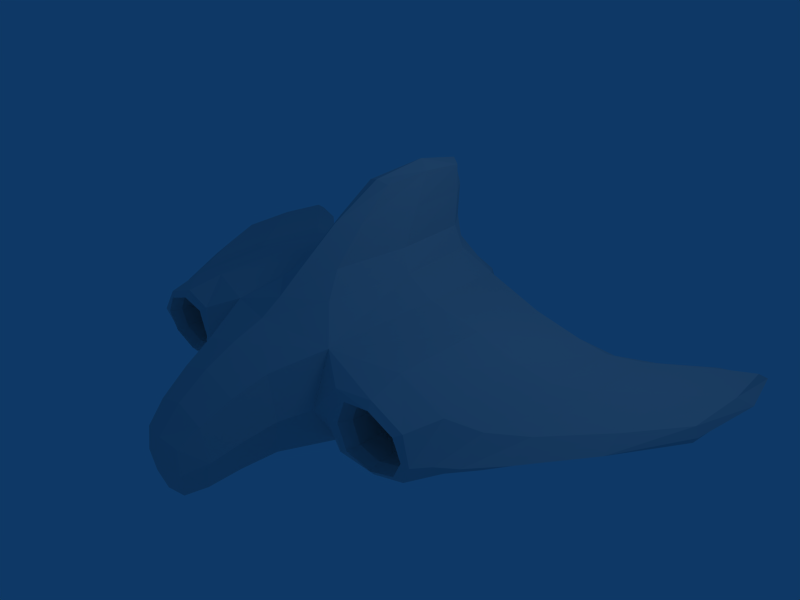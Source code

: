 # Source: spaceship1_5.blend  (saved by Blender 2.45.0; exported with 4.5.12 LTS)
import bpy
from mathutils import Matrix  # noqa: F401  (used for matrix-valued properties, if any)

bpy.ops.wm.read_factory_settings(use_empty=True)
scene = bpy.context.scene
scene.name = 'Scene'

# ---- collections
col_collection_1 = bpy.data.collections.new('Collection 1'); scene.collection.children.link(col_collection_1)

# ---- materials (node trees are filled in below, after node groups)
mat_material = bpy.data.materials.new('Material')
mat_material.alpha_threshold = 0.0
mat_material.roughness = 0.5
mat_material.line_color = (0.0, 0.0, 0.0, 1.0)

# ---- material node trees

# ---- world
world_world = bpy.data.worlds.new('World'); scene.world = world_world
world_world.color = (0.05656, 0.2208, 0.4)
world_world.use_sun_shadow = False
world_world.sun_shadow_jitter_overblur = 0.0
world_world.cycles.sampling_method = 'MANUAL'
world_world.cycles.sample_map_resolution = 256

# ---- cameras
cam_camera = bpy.data.cameras.new('Camera')
cam_camera.passepartout_alpha = 0.2
cam_camera.clip_end = 100.0
cam_camera.lens = 35.0
cam_camera.ortho_scale = 7.314
cam_camera.show_passepartout = False
cam_camera.show_safe_areas = True
cam_camera.dof.focus_distance = 0.0
cam_camera.dof.aperture_fstop = 128.0

# ---- lights
light_spot = bpy.data.lights.new('Spot', 'POINT')
light_spot.transmission_factor = 0.0
light_spot.cutoff_distance = 30.0
light_spot.energy = 100.0
light_spot.shadow_buffer_clip_start = 1.001
light_spot.shadow_soft_size = 1.0
light_spot.shadow_maximum_resolution = 0.006
light_spot.use_absolute_resolution = True
light_spot.cycles.use_multiple_importance_sampling = False

# ---- meshes
me_cube = bpy.data.meshes.new('Cube')
me_cube.from_pydata([(0.9404, 0.682, -0.5907), (1.013, -0.7879, -0.6545), (-1.013, -0.7879, -0.6545), (-0.9404, 0.682, -0.5907), (0.8932, 0.7273, 0.6699), (0.9621, -0.8064, 0.667), (-0.9621, -0.8064, 0.667), (-0.8932, 0.7273, 0.6699), (-2.647, -0.6794, -0.381), (-2.647, -0.6799, 0.3812), (-2.617, 0.6095, 0.3543), (-2.617, 0.6082, -0.3522), (2.617, 0.6082, -0.3522), (2.617, 0.6095, 0.3543), (2.647, -0.6799, 0.3812), (2.647, -0.6794, -0.381), (3.364, 0.7777, -0.1804), (3.364, 0.7777, 0.1804), (3.366, -0.3569, 0.1809), (3.366, -0.3569, -0.1809), (-3.366, -0.3569, -0.1809), (-3.366, -0.3569, 0.1809), (-3.364, 0.7777, 0.1804), (-3.364, 0.7777, -0.1804), (-4.473, 0.4233, -0.1163), (-4.473, 0.4233, 0.1163), (-4.473, 1.219, 0.1163), (-4.473, 1.219, -0.1163), (4.473, 1.219, -0.1163), (4.473, 1.219, 0.1163), (4.473, 0.4233, 0.1163), (4.473, 0.4233, -0.1163), (-0.3008, -0.4495, 1.281), (-0.2988, 0.6494, 1.281), (0.3008, -0.4495, 1.281), (0.2988, 0.6494, 1.281), (0.1757, 0.05861, 2.134), (0.1757, 0.7274, 2.134), (-0.1757, 0.7274, 2.134), (-0.1757, 0.05861, 2.134), (1.594, -0.9557, -0.3501), (2.396, -0.9525, -0.2685), (2.396, -0.9526, 0.2685), (1.592, -0.9564, 0.3499), (-1.592, -0.9564, 0.3499), (-2.396, -0.9526, 0.2685), (-2.396, -0.9525, -0.2685), (-1.594, -0.9557, -0.3501), (1.698, -0.6926, 0.2647), (1.698, -0.6926, -0.2647), (2.302, -0.6926, 0.2062), (2.302, -0.6926, -0.2062), (-1.698, -0.6926, 0.2647), (-1.698, -0.6926, -0.2647), (-2.302, -0.6925, -0.2062), (-2.302, -0.6926, 0.2062), (-1.766, -0.1293, 0.2024), (-2.234, -0.1293, 0.162), (-2.234, -0.1293, -0.162), (-1.766, -0.1293, -0.2024), (1.766, -0.1293, -0.2024), (2.234, -0.1293, -0.162), (2.234, -0.1293, 0.162), (1.766, -0.1293, 0.2024), (0.405, 0.9605, 0.3968), (-0.405, 0.9605, 0.3968), (-0.4065, 0.9573, -0.3946), (0.4065, 0.9573, -0.3946), (-0.3023, 0.7302, -0.3022), (0.3023, 0.7302, -0.3022), (0.3023, 0.7302, 0.3022), (-0.3023, 0.7302, 0.3022), (-0.234, 0.2312, 0.234), (0.234, 0.2312, 0.234), (-0.234, 0.2312, -0.234), (0.234, 0.2312, -0.234), (0.5247, -1.369, 0.2638), (-0.5247, -1.369, 0.2638), (-0.5262, -1.367, -0.7677), (0.5262, -1.367, -0.7677), (0.3369, -1.712, -0.8902), (-0.3369, -1.712, -0.8902), (0.3368, -1.712, -0.2167), (-0.3369, -1.712, -0.2167), (0.9817, -0.02143, -0.7861), (1.65e-07, 0.6389, -0.7743), (1.145, 0.8704, 0.01398), (-2.489e-08, -0.7252, -0.8556), (1.029, -0.9686, -0.02526), (-0.9817, -0.02143, -0.7861), (-1.029, -0.9686, -0.02526), (-1.145, 0.8704, 0.01398), (1.123, -0.0117, 0.8188), (1.606e-07, 0.88, 0.819), (-3.88e-07, -0.9482, 0.8246), (-1.123, -0.0117, 0.8188), (-1.921, -0.6648, 0.6232), (-2.815, -0.8523, 1.896e-05), (-1.927, -0.6605, -0.621), (-1.898, 0.6248, 0.4864), (-2.626, -0.007442, 0.484), (-1.903, 0.6161, -0.4716), (-2.621, 0.8207, 0.0006256), (-2.622, -0.007687, -0.4832), (1.898, 0.6248, 0.4864), (2.621, 0.8207, 0.0006257), (1.903, 0.6161, -0.4716), (1.921, -0.6648, 0.6232), (2.626, -0.007443, 0.484), (1.927, -0.6605, -0.621), (2.815, -0.8523, 1.915e-05), (2.622, -0.007688, -0.4832), (2.998, 0.6444, 0.252), (3.366, 0.9755, 5.136e-06), (2.998, 0.6443, -0.2517), (3.01, -0.5572, 0.2563), (3.366, 0.2117, 0.243), (3.01, -0.5571, -0.2563), (3.372, -0.5522, 3.044e-07), (3.366, 0.2117, -0.2429), (-3.01, -0.5572, 0.2563), (-3.372, -0.5522, -2.743e-07), (-3.01, -0.5571, -0.2563), (-2.998, 0.6444, 0.252), (-3.366, 0.2117, 0.243), (-2.998, 0.6443, -0.2517), (-3.366, 0.9755, 4.562e-06), (-3.366, 0.2117, -0.2429), (-3.971, 0.04083, 0.144), (-4.536, 0.408, -1.665e-06), (-3.971, 0.04083, -0.144), (-3.97, 1.043, 0.1439), (-4.536, 0.8563, 0.1314), (-3.97, 1.043, -0.1439), (-4.536, 1.305, -1.656e-06), (-4.536, 0.8563, -0.1314), (3.97, 1.043, 0.1439), (4.536, 1.305, 3.665e-07), (3.97, 1.043, -0.1439), (3.971, 0.04083, 0.144), (4.536, 0.8563, 0.1314), (3.971, 0.04083, -0.144), (4.536, 0.408, 3.583e-07), (4.536, 0.8563, -0.1314), (-0.4987, -0.6038, 0.9998), (-0.401, 0.101, 1.285), (-0.4856, 0.6358, 0.9987), (0.4987, -0.6038, 0.9998), (-2.577e-07, -0.6381, 1.286), (2.567e-08, 0.8386, 1.285), (0.4856, 0.6358, 0.9987), (0.401, 0.101, 1.285), (0.2218, 0.7101, 1.747), (0.1983, 0.4099, 2.183), (0.222, -0.1918, 1.747), (-0.2218, 0.7101, 1.747), (-5.177e-08, 0.785, 2.183), (-1.885e-07, 0.03474, 2.183), (-0.222, -0.1918, 1.747), (-0.1983, 0.4099, 2.183), (2.493, -0.921, -0.3265), (1.997, -0.9511, -0.416), (1.438, -0.9424, -0.4519), (2.493, -0.9212, 0.3266), (2.534, -0.9575, 6.069e-07), (1.428, -0.9467, 0.452), (1.996, -0.9513, 0.416), (1.459, -0.9612, -0.0007807), (-2.493, -0.9212, 0.3266), (-1.996, -0.9513, 0.416), (-1.428, -0.9467, 0.452), (-2.493, -0.921, -0.3265), (-2.534, -0.9575, 4.562e-07), (-1.438, -0.9424, -0.4519), (-1.997, -0.9511, -0.416), (-1.459, -0.9612, -0.0007807), (1.662, -0.8783, -0.2952), (1.593, -0.6919, -7.746e-06), (1.662, -0.8784, 0.2951), (2.0, -0.6918, 0.317), (2.336, -0.878, 0.2293), (2.407, -0.6919, 1.189e-07), (2.336, -0.878, -0.2293), (2.0, -0.6918, -0.317), (-1.662, -0.8784, 0.2951), (-1.593, -0.6919, -7.865e-06), (-1.662, -0.8783, -0.2952), (-2.0, -0.6918, -0.317), (-2.336, -0.878, -0.2293), (-2.407, -0.6919, -1.305e-07), (-2.336, -0.878, 0.2293), (-2.0, -0.6918, 0.317), (-2.278, -0.3805, 0.19), (-2.0, -0.09804, 0.2061), (-1.722, -0.3805, 0.2425), (-2.278, -0.3805, -0.19), (-2.265, -0.09804, -1.756e-07), (-1.722, -0.3805, -0.2425), (-2.0, -0.09804, -0.2061), (-1.735, -0.09804, -1.47e-07), (2.278, -0.3805, -0.19), (2.0, -0.09804, -0.2061), (1.722, -0.3805, -0.2425), (2.278, -0.3805, 0.19), (2.265, -0.09804, 3.395e-07), (1.722, -0.3805, 0.2425), (2.0, -0.09804, 0.2061), (1.735, -0.09804, 2.854e-07), (0.5502, 0.939, 0.4989), (2.262e-07, 0.9637, 0.534), (-0.5502, 0.939, 0.4989), (-0.5465, 0.9631, 0.0006322), (-0.5596, 0.9221, -0.4837), (0.5596, 0.9221, -0.4837), (0.5465, 0.9631, 0.0006322), (1.85e-07, 0.9549, -0.5326), (-0.3377, 0.8935, -0.3363), (1.129e-07, 0.7295, -0.4069), (0.3377, 0.8935, -0.3363), (0.4071, 0.7296, 5.079e-06), (0.3375, 0.8939, 0.3366), (-0.3375, 0.8939, 0.3366), (-0.4071, 0.7296, 5.079e-06), (1.496e-07, 0.7296, 0.4069), (0.2776, 0.4539, 0.2776), (-1.297e-08, 0.2035, 0.2646), (-0.2776, 0.4539, 0.2776), (-0.2646, 0.2035, -1.038e-07), (-0.2776, 0.4539, -0.2776), (0.2776, 0.4539, -0.2776), (0.2646, 0.2035, -1.038e-07), (-4.99e-08, 0.2035, -0.2646), (-0.6346, -1.146, 0.4614), (-4.009e-07, -1.373, 0.4412), (0.6346, -1.146, 0.4614), (-0.6447, -1.134, -0.6883), (-0.7016, -1.373, -0.2529), (0.7016, -1.373, -0.2529), (0.6447, -1.134, -0.6883), (-8.614e-08, -1.364, -0.9468), (0.4376, -1.574, -0.8615), (-1.381e-07, -1.728, -0.9479), (-0.4376, -1.574, -0.8615), (0.4374, -1.574, 0.01136), (0.3788, -1.729, -0.5691), (-0.3788, -1.729, -0.5691), (-0.4374, -1.574, 0.01136), (-3.204e-07, -1.729, -0.1903), (6.68e-08, -0.01976, -0.8838), (-1.936, -0.008089, 0.6668), (-1.938, 0.826, 0.003868), (-1.908, -0.009821, -0.6608), (1.938, 0.826, 0.003868), (1.936, -0.008091, 0.6668), (1.908, -0.009822, -0.6608), (2.999, 0.8532, 6.779e-05), (3.001, 0.04776, 0.3413), (3.041, -0.7596, 2.791e-06), (3.0, 0.04774, -0.3412), (-3.041, -0.7596, 2.55e-06), (-3.001, 0.04776, 0.3413), (-2.999, 0.8532, 6.756e-05), (-3.0, 0.04774, -0.3412), (-3.982, -0.113, -1.096e-06), (-3.981, 0.5476, 0.1897), (-3.981, 1.208, -8.438e-07), (-3.981, 0.5476, -0.1897), (-4.689, 0.9414, -1.822e-06), (3.981, 1.208, 4.777e-07), (3.981, 0.5476, 0.1897), (3.982, -0.113, 2.341e-07), (3.981, 0.5476, -0.1897), (4.689, 0.9414, 3.962e-07), (-0.6453, 0.02052, 1.022), (-3.105e-07, -0.8018, 1.025), (8.524e-08, 0.834, 1.022), (0.6453, 0.02052, 1.022), (0.2922, 0.2621, 1.756), (-1.59e-08, 0.8574, 1.756), (-2.2e-07, -0.3334, 1.756), (-0.2922, 0.2621, 1.756), (-1.193e-07, 0.4506, 2.3), (1.981, -0.9136, -0.5128), (2.658, -0.9538, 4.447e-06), (1.978, -0.915, 0.513), (1.3, -0.978, -0.004991), (-1.978, -0.915, 0.513), (-2.658, -0.9538, 4.293e-06), (-1.981, -0.9136, -0.5128), (-1.3, -0.978, -0.004991), (1.545, -0.8789, -9.12e-05), (2.0, -0.8777, 0.3539), (2.454, -0.8785, 1.009e-07), (2.0, -0.8777, -0.3539), (-1.545, -0.8789, -9.124e-05), (-2.0, -0.8777, -0.3539), (-2.454, -0.8785, -6.771e-08), (-2.0, -0.8777, 0.3539), (-2.0, -0.3753, 0.2848), (-2.366, -0.3753, -1.558e-07), (-2.0, -0.3753, -0.2848), (-1.634, -0.3753, -5.686e-07), (-2.0, -0.02245, -1.587e-07), (2.0, -0.3753, -0.2848), (2.366, -0.3753, 2.328e-07), (2.0, -0.3753, 0.2848), (1.634, -0.3753, -2.958e-07), (2.0, -0.02245, 3.541e-07), (2.221e-07, 0.9629, 0.6597), (-0.7366, 0.9593, 0.003899), (0.7366, 0.9593, 0.003899), (1.929e-07, 0.909, -0.6502), (1.698e-07, 0.8931, -0.4542), (0.4558, 0.8941, 6.84e-05), (-0.4558, 0.8941, 6.84e-05), (2.056e-07, 0.8941, 0.4543), (6.429e-08, 0.4493, 0.3657), (-0.3657, 0.4493, 1.986e-07), (0.3657, 0.4493, 1.986e-07), (2.844e-08, 0.4493, -0.3657), (-4.864e-08, 0.1364, -1.225e-07), (-4.254e-07, -1.168, 0.6512), (-0.8154, -1.168, -0.1179), (0.8154, -1.168, -0.1179), (-8.838e-08, -1.118, -0.8851), (-9.913e-08, -1.576, -1.004), (0.5767, -1.577, -0.4277), (-0.5767, -1.577, -0.4277), (-3.774e-07, -1.577, 0.1482), (-2.338e-07, -1.768, -0.607)], [], [(84, 1, 87, 248), (0, 84, 248, 85), (248, 87, 2, 89), (85, 248, 89, 3), (99, 10, 100, 249), (7, 99, 249, 95), (249, 100, 9, 96), (95, 249, 96, 6), (101, 11, 102, 250), (3, 101, 250, 91), (250, 102, 10, 99), (91, 250, 99, 7), (98, 8, 103, 251), (2, 98, 251, 89), (251, 103, 11, 101), (89, 251, 101, 3), (106, 0, 86, 252), (12, 106, 252, 105), (252, 86, 4, 104), (105, 252, 104, 13), (107, 14, 108, 253), (5, 107, 253, 92), (253, 108, 13, 104), (92, 253, 104, 4), (106, 12, 111, 254), (0, 106, 254, 84), (254, 111, 15, 109), (84, 254, 109, 1), (112, 17, 113, 255), (13, 112, 255, 105), (255, 113, 16, 114), (105, 255, 114, 12), (115, 18, 116, 256), (14, 115, 256, 108), (256, 116, 17, 112), (108, 256, 112, 13), (117, 19, 118, 257), (15, 117, 257, 110), (257, 118, 18, 115), (110, 257, 115, 14), (114, 16, 119, 258), (12, 114, 258, 111), (258, 119, 19, 117), (111, 258, 117, 15), (120, 21, 121, 259), (9, 120, 259, 97), (259, 121, 20, 122), (97, 259, 122, 8), (123, 22, 124, 260), (10, 123, 260, 100), (260, 124, 21, 120), (100, 260, 120, 9), (125, 23, 126, 261), (11, 125, 261, 102), (261, 126, 22, 123), (102, 261, 123, 10), (122, 20, 127, 262), (8, 122, 262, 103), (262, 127, 23, 125), (103, 262, 125, 11), (128, 25, 129, 263), (21, 128, 263, 121), (263, 129, 24, 130), (121, 263, 130, 20), (131, 26, 132, 264), (22, 131, 264, 124), (264, 132, 25, 128), (124, 264, 128, 21), (133, 27, 134, 265), (23, 133, 265, 126), (265, 134, 26, 131), (126, 265, 131, 22), (130, 24, 135, 266), (20, 130, 266, 127), (266, 135, 27, 133), (127, 266, 133, 23), (129, 25, 132, 267), (24, 129, 267, 135), (267, 132, 26, 134), (135, 267, 134, 27), (136, 29, 137, 268), (17, 136, 268, 113), (268, 137, 28, 138), (113, 268, 138, 16), (139, 30, 140, 269), (18, 139, 269, 116), (269, 140, 29, 136), (116, 269, 136, 17), (141, 31, 142, 270), (19, 141, 270, 118), (270, 142, 30, 139), (118, 270, 139, 18), (138, 28, 143, 271), (16, 138, 271, 119), (271, 143, 31, 141), (119, 271, 141, 19), (137, 29, 140, 272), (28, 137, 272, 143), (272, 140, 30, 142), (143, 272, 142, 31), (95, 6, 144, 273), (7, 95, 273, 146), (273, 144, 32, 145), (146, 273, 145, 33), (94, 5, 147, 274), (6, 94, 274, 144), (274, 147, 34, 148), (144, 274, 148, 32), (93, 7, 146, 275), (4, 93, 275, 150), (275, 146, 33, 149), (150, 275, 149, 35), (92, 4, 150, 276), (5, 92, 276, 147), (276, 150, 35, 151), (147, 276, 151, 34), (151, 35, 152, 277), (34, 151, 277, 154), (277, 152, 37, 153), (154, 277, 153, 36), (149, 33, 155, 278), (35, 149, 278, 152), (278, 155, 38, 156), (152, 278, 156, 37), (148, 34, 154, 279), (32, 148, 279, 158), (279, 154, 36, 157), (158, 279, 157, 39), (145, 32, 158, 280), (33, 145, 280, 155), (280, 158, 39, 159), (155, 280, 159, 38), (156, 38, 159, 281), (37, 156, 281, 153), (281, 159, 39, 157), (153, 281, 157, 36), (160, 41, 161, 282), (15, 160, 282, 109), (282, 161, 40, 162), (109, 282, 162, 1), (163, 42, 164, 283), (14, 163, 283, 110), (283, 164, 41, 160), (110, 283, 160, 15), (165, 43, 166, 284), (5, 165, 284, 107), (284, 166, 42, 163), (107, 284, 163, 14), (162, 40, 167, 285), (1, 162, 285, 88), (285, 167, 43, 165), (88, 285, 165, 5), (168, 45, 169, 286), (9, 168, 286, 96), (286, 169, 44, 170), (96, 286, 170, 6), (171, 46, 172, 287), (8, 171, 287, 97), (287, 172, 45, 168), (97, 287, 168, 9), (173, 47, 174, 288), (2, 173, 288, 98), (288, 174, 46, 171), (98, 288, 171, 8), (170, 44, 175, 289), (6, 170, 289, 90), (289, 175, 47, 173), (90, 289, 173, 2), (167, 40, 176, 290), (43, 167, 290, 178), (290, 176, 49, 177), (178, 290, 177, 48), (166, 43, 178, 291), (42, 166, 291, 180), (291, 178, 48, 179), (180, 291, 179, 50), (164, 42, 180, 292), (41, 164, 292, 182), (292, 180, 50, 181), (182, 292, 181, 51), (161, 41, 182, 293), (40, 161, 293, 176), (293, 182, 51, 183), (176, 293, 183, 49), (175, 44, 184, 294), (47, 175, 294, 186), (294, 184, 52, 185), (186, 294, 185, 53), (174, 47, 186, 295), (46, 174, 295, 188), (295, 186, 53, 187), (188, 295, 187, 54), (172, 46, 188, 296), (45, 172, 296, 190), (296, 188, 54, 189), (190, 296, 189, 55), (169, 45, 190, 297), (44, 169, 297, 184), (297, 190, 55, 191), (184, 297, 191, 52), (192, 57, 193, 298), (55, 192, 298, 191), (298, 193, 56, 194), (191, 298, 194, 52), (195, 58, 196, 299), (54, 195, 299, 189), (299, 196, 57, 192), (189, 299, 192, 55), (197, 59, 198, 300), (53, 197, 300, 187), (300, 198, 58, 195), (187, 300, 195, 54), (194, 56, 199, 301), (52, 194, 301, 185), (301, 199, 59, 197), (185, 301, 197, 53), (193, 57, 196, 302), (56, 193, 302, 199), (302, 196, 58, 198), (199, 302, 198, 59), (200, 61, 201, 303), (51, 200, 303, 183), (303, 201, 60, 202), (183, 303, 202, 49), (203, 62, 204, 304), (50, 203, 304, 181), (304, 204, 61, 200), (181, 304, 200, 51), (205, 63, 206, 305), (48, 205, 305, 179), (305, 206, 62, 203), (179, 305, 203, 50), (202, 60, 207, 306), (49, 202, 306, 177), (306, 207, 63, 205), (177, 306, 205, 48), (201, 61, 204, 307), (60, 201, 307, 207), (307, 204, 62, 206), (207, 307, 206, 63), (93, 4, 208, 308), (7, 93, 308, 210), (308, 208, 64, 209), (210, 308, 209, 65), (91, 7, 210, 309), (3, 91, 309, 212), (309, 210, 65, 211), (212, 309, 211, 66), (86, 0, 213, 310), (4, 86, 310, 208), (310, 213, 67, 214), (208, 310, 214, 64), (85, 3, 212, 311), (0, 85, 311, 213), (311, 212, 66, 215), (213, 311, 215, 67), (215, 66, 216, 312), (67, 215, 312, 218), (312, 216, 68, 217), (218, 312, 217, 69), (214, 67, 218, 313), (64, 214, 313, 220), (313, 218, 69, 219), (220, 313, 219, 70), (211, 65, 221, 314), (66, 211, 314, 216), (314, 221, 71, 222), (216, 314, 222, 68), (209, 64, 220, 315), (65, 209, 315, 221), (315, 220, 70, 223), (221, 315, 223, 71), (223, 70, 224, 316), (71, 223, 316, 226), (316, 224, 73, 225), (226, 316, 225, 72), (222, 71, 226, 317), (68, 222, 317, 228), (317, 226, 72, 227), (228, 317, 227, 74), (219, 69, 229, 318), (70, 219, 318, 224), (318, 229, 75, 230), (224, 318, 230, 73), (217, 68, 228, 319), (69, 217, 319, 229), (319, 228, 74, 231), (229, 319, 231, 75), (230, 75, 231, 320), (73, 230, 320, 225), (320, 231, 74, 227), (225, 320, 227, 72), (94, 6, 232, 321), (5, 94, 321, 234), (321, 232, 77, 233), (234, 321, 233, 76), (90, 2, 235, 322), (6, 90, 322, 232), (322, 235, 78, 236), (232, 322, 236, 77), (88, 5, 234, 323), (1, 88, 323, 238), (323, 234, 76, 237), (238, 323, 237, 79), (87, 1, 238, 324), (2, 87, 324, 235), (324, 238, 79, 239), (235, 324, 239, 78), (239, 79, 240, 325), (78, 239, 325, 242), (325, 240, 80, 241), (242, 325, 241, 81), (237, 76, 243, 326), (79, 237, 326, 240), (326, 243, 82, 244), (240, 326, 244, 80), (236, 78, 242, 327), (77, 236, 327, 246), (327, 242, 81, 245), (246, 327, 245, 83), (233, 77, 246, 328), (76, 233, 328, 243), (328, 246, 83, 247), (243, 328, 247, 82), (244, 82, 247, 329), (80, 244, 329, 241), (329, 247, 83, 245), (241, 329, 245, 81)])
me_cube.materials.append(mat_material)
me_cube.use_remesh_preserve_volume = False
me_cube.use_remesh_preserve_attributes = False
me_cube.use_mirror_vertex_groups = False
me_cube.update()

# ---- objects
ob_cube = bpy.data.objects.new('Cube', me_cube)
ob_lamp = bpy.data.objects.new('Lamp', light_spot)
ob_camera = bpy.data.objects.new('Camera', cam_camera)

# ---- transforms, parenting, visibility, modifiers, constraints
ob_cube.location = (0.0, 0.0, 0.0)
ob_cube.scale = (1.0, 2.0, 1.0)
ob_cube.lock_rotations_4d = False
ob_cube.empty_display_type = 'ARROWS'
ob_cube.color = (0.0, 0.0, 0.0, 1.0)
ob_cube.lineart.crease_threshold = 0.0
ob_lamp.location = (4.076, 1.005, 5.904)
ob_lamp.rotation_euler = (0.6503, 0.05522, 1.866)
ob_lamp.lock_rotations_4d = False
ob_lamp.empty_display_type = 'ARROWS'
ob_lamp.color = (0.0, 0.0, 0.0, 0.0)
ob_lamp.lineart.crease_threshold = 0.0
ob_camera.location = (7.481, -6.508, 5.344)
ob_camera.rotation_euler = (1.109, 0.01082, 0.8149)
ob_camera.lock_rotations_4d = False
ob_camera.empty_display_type = 'ARROWS'
ob_camera.color = (0.0, 0.0, 0.0, 0.0)
ob_camera.display_type = 'WIRE'
ob_camera.lineart.crease_threshold = 0.0

# ---- collection membership
col_collection_1.objects.link(ob_cube)
col_collection_1.objects.link(ob_lamp)
col_collection_1.objects.link(ob_camera)

# ---- scene / render settings (as saved in the file)
scene.camera = ob_camera
scene.frame_start = 1; scene.frame_end = 250; scene.frame_set(250)
scene.render.engine = 'BLENDER_EEVEE_NEXT'
scene.render.image_settings.file_format = 'JPEG'
scene.render.image_settings.color_mode = 'RGB'
scene.render.image_settings.compression = 90
scene.render.resolution_x = 800
scene.render.resolution_y = 600
scene.render.pixel_aspect_x = 100.0
scene.render.pixel_aspect_y = 100.0
scene.render.fps = 25
scene.render.dither_intensity = 0.0
scene.render.use_compositing = False
scene.render.use_sequencer = False
scene.render.bake_margin = 2
scene.render.bake_bias = 0.0
scene.render.use_stamp_time = False
scene.render.use_stamp_date = False
scene.render.use_stamp_frame = False
scene.render.use_stamp_camera = False
scene.render.use_stamp_scene = False
scene.render.use_stamp_filename = False
scene.render.use_stamp_render_time = False
scene.render.stamp_font_size = 0
scene.cycles.use_denoising = False
scene.cycles.samples = 10
scene.cycles.sampling_pattern = 'TABULATED_SOBOL'
scene.cycles.light_sampling_threshold = 0.0
scene.cycles.use_adaptive_sampling = False
scene.cycles.use_light_tree = False
scene.cycles.blur_glossy = 0.0
scene.cycles.volume_bounces = 1
scene.cycles.pixel_filter_type = 'GAUSSIAN'
scene.cycles.sample_clamp_indirect = 0.0
scene.view_settings.view_transform = 'Raw'
bpy.context.view_layer.update()
